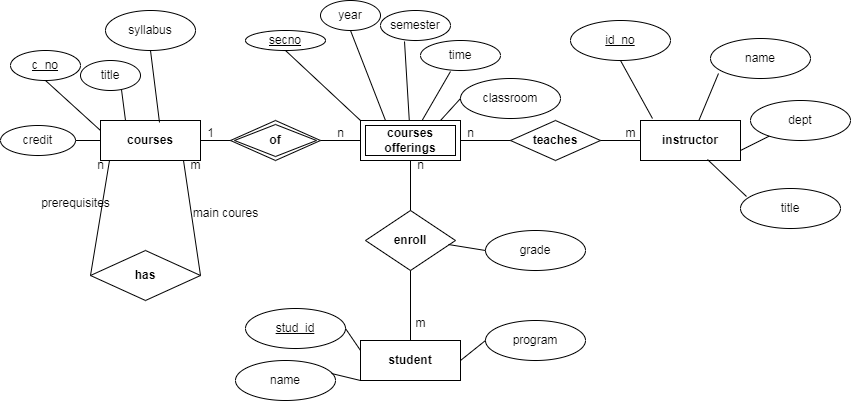

The diagram above was exported from draw.io. Its source (the exported page's mxGraphModel, read from the mxfile embedded in the PNG):
<mxGraphModel dx="1707" dy="427" grid="1" gridSize="10" guides="1" tooltips="1" connect="1" arrows="1" fold="1" page="1" pageScale="1" pageWidth="827" pageHeight="1169" math="0" shadow="0">
  <root>
    <mxCell id="0" />
    <mxCell id="1" parent="0" />
    <mxCell id="SCGxIzgnheODLoaBODw1-1" value="&lt;b&gt;courses offerings&lt;/b&gt;" style="shape=ext;margin=3;double=1;whiteSpace=wrap;html=1;align=center;" vertex="1" parent="1">
      <mxGeometry x="330" y="160" width="100" height="40" as="geometry" />
    </mxCell>
    <mxCell id="SCGxIzgnheODLoaBODw1-2" value="&lt;b&gt;courses&lt;/b&gt;" style="whiteSpace=wrap;html=1;align=center;" vertex="1" parent="1">
      <mxGeometry x="70" y="160" width="100" height="40" as="geometry" />
    </mxCell>
    <mxCell id="SCGxIzgnheODLoaBODw1-3" value="&lt;b&gt;instructor&lt;/b&gt;" style="whiteSpace=wrap;html=1;align=center;" vertex="1" parent="1">
      <mxGeometry x="610" y="160" width="100" height="40" as="geometry" />
    </mxCell>
    <mxCell id="SCGxIzgnheODLoaBODw1-4" value="&lt;b&gt;of&lt;/b&gt;" style="shape=rhombus;double=1;perimeter=rhombusPerimeter;whiteSpace=wrap;html=1;align=center;" vertex="1" parent="1">
      <mxGeometry x="200" y="160" width="90" height="40" as="geometry" />
    </mxCell>
    <mxCell id="SCGxIzgnheODLoaBODw1-5" value="&lt;b&gt;teaches&lt;/b&gt;" style="shape=rhombus;perimeter=rhombusPerimeter;whiteSpace=wrap;html=1;align=center;" vertex="1" parent="1">
      <mxGeometry x="480" y="160" width="90" height="40" as="geometry" />
    </mxCell>
    <mxCell id="SCGxIzgnheODLoaBODw1-6" value="" style="endArrow=none;html=1;rounded=0;exitX=1;exitY=0.5;exitDx=0;exitDy=0;entryX=0;entryY=0.5;entryDx=0;entryDy=0;" edge="1" parent="1" source="SCGxIzgnheODLoaBODw1-2" target="SCGxIzgnheODLoaBODw1-4">
      <mxGeometry relative="1" as="geometry">
        <mxPoint x="330" y="230" as="sourcePoint" />
        <mxPoint x="490" y="230" as="targetPoint" />
      </mxGeometry>
    </mxCell>
    <mxCell id="SCGxIzgnheODLoaBODw1-7" value="" style="endArrow=none;html=1;rounded=0;exitX=1;exitY=0.5;exitDx=0;exitDy=0;entryX=0;entryY=0.5;entryDx=0;entryDy=0;" edge="1" parent="1" source="SCGxIzgnheODLoaBODw1-4" target="SCGxIzgnheODLoaBODw1-1">
      <mxGeometry relative="1" as="geometry">
        <mxPoint x="330" y="230" as="sourcePoint" />
        <mxPoint x="490" y="230" as="targetPoint" />
      </mxGeometry>
    </mxCell>
    <mxCell id="SCGxIzgnheODLoaBODw1-8" value="" style="endArrow=none;html=1;rounded=0;exitX=1;exitY=0.5;exitDx=0;exitDy=0;" edge="1" parent="1" source="SCGxIzgnheODLoaBODw1-1" target="SCGxIzgnheODLoaBODw1-5">
      <mxGeometry relative="1" as="geometry">
        <mxPoint x="330" y="230" as="sourcePoint" />
        <mxPoint x="490" y="230" as="targetPoint" />
      </mxGeometry>
    </mxCell>
    <mxCell id="SCGxIzgnheODLoaBODw1-9" value="" style="endArrow=none;html=1;rounded=0;exitX=1;exitY=0.5;exitDx=0;exitDy=0;entryX=0;entryY=0.5;entryDx=0;entryDy=0;" edge="1" parent="1" source="SCGxIzgnheODLoaBODw1-5" target="SCGxIzgnheODLoaBODw1-3">
      <mxGeometry relative="1" as="geometry">
        <mxPoint x="330" y="230" as="sourcePoint" />
        <mxPoint x="490" y="230" as="targetPoint" />
      </mxGeometry>
    </mxCell>
    <mxCell id="SCGxIzgnheODLoaBODw1-10" value="&lt;b&gt;has&lt;/b&gt;" style="shape=rhombus;perimeter=rhombusPerimeter;whiteSpace=wrap;html=1;align=center;" vertex="1" parent="1">
      <mxGeometry x="60" y="290" width="110" height="50" as="geometry" />
    </mxCell>
    <mxCell id="SCGxIzgnheODLoaBODw1-11" value="" style="endArrow=none;html=1;rounded=0;exitX=0;exitY=0.5;exitDx=0;exitDy=0;entryX=0.09;entryY=1;entryDx=0;entryDy=0;entryPerimeter=0;" edge="1" parent="1" source="SCGxIzgnheODLoaBODw1-10" target="SCGxIzgnheODLoaBODw1-2">
      <mxGeometry relative="1" as="geometry">
        <mxPoint x="330" y="230" as="sourcePoint" />
        <mxPoint x="490" y="230" as="targetPoint" />
      </mxGeometry>
    </mxCell>
    <mxCell id="SCGxIzgnheODLoaBODw1-12" value="" style="endArrow=none;html=1;rounded=0;exitX=1;exitY=0.5;exitDx=0;exitDy=0;entryX=0.83;entryY=1;entryDx=0;entryDy=0;entryPerimeter=0;" edge="1" parent="1" source="SCGxIzgnheODLoaBODw1-10" target="SCGxIzgnheODLoaBODw1-2">
      <mxGeometry relative="1" as="geometry">
        <mxPoint x="330" y="230" as="sourcePoint" />
        <mxPoint x="490" y="230" as="targetPoint" />
      </mxGeometry>
    </mxCell>
    <mxCell id="SCGxIzgnheODLoaBODw1-13" value="&lt;b&gt;enroll&lt;/b&gt;" style="shape=rhombus;perimeter=rhombusPerimeter;whiteSpace=wrap;html=1;align=center;" vertex="1" parent="1">
      <mxGeometry x="335" y="250" width="90" height="60" as="geometry" />
    </mxCell>
    <mxCell id="SCGxIzgnheODLoaBODw1-14" value="&lt;b&gt;student&lt;/b&gt;" style="whiteSpace=wrap;html=1;align=center;" vertex="1" parent="1">
      <mxGeometry x="330" y="380" width="100" height="40" as="geometry" />
    </mxCell>
    <mxCell id="SCGxIzgnheODLoaBODw1-15" value="" style="endArrow=none;html=1;rounded=0;exitX=0.5;exitY=1;exitDx=0;exitDy=0;entryX=0.5;entryY=0;entryDx=0;entryDy=0;" edge="1" parent="1" source="SCGxIzgnheODLoaBODw1-1" target="SCGxIzgnheODLoaBODw1-13">
      <mxGeometry relative="1" as="geometry">
        <mxPoint x="330" y="230" as="sourcePoint" />
        <mxPoint x="490" y="230" as="targetPoint" />
      </mxGeometry>
    </mxCell>
    <mxCell id="SCGxIzgnheODLoaBODw1-16" value="" style="endArrow=none;html=1;rounded=0;exitX=0.5;exitY=0;exitDx=0;exitDy=0;entryX=0.5;entryY=1;entryDx=0;entryDy=0;" edge="1" parent="1" source="SCGxIzgnheODLoaBODw1-14" target="SCGxIzgnheODLoaBODw1-13">
      <mxGeometry relative="1" as="geometry">
        <mxPoint x="330" y="230" as="sourcePoint" />
        <mxPoint x="490" y="230" as="targetPoint" />
      </mxGeometry>
    </mxCell>
    <mxCell id="SCGxIzgnheODLoaBODw1-17" value="main coures" style="text;html=1;align=center;verticalAlign=middle;resizable=0;points=[];autosize=1;strokeColor=none;fillColor=none;" vertex="1" parent="1">
      <mxGeometry x="150" y="238" width="90" height="30" as="geometry" />
    </mxCell>
    <mxCell id="SCGxIzgnheODLoaBODw1-18" value="prerequisites" style="text;html=1;align=center;verticalAlign=middle;resizable=0;points=[];autosize=1;strokeColor=none;fillColor=none;" vertex="1" parent="1">
      <mxGeometry y="228" width="90" height="30" as="geometry" />
    </mxCell>
    <mxCell id="SCGxIzgnheODLoaBODw1-19" value="n" style="text;html=1;align=center;verticalAlign=middle;resizable=0;points=[];autosize=1;strokeColor=none;fillColor=none;" vertex="1" parent="1">
      <mxGeometry x="55" y="190" width="30" height="30" as="geometry" />
    </mxCell>
    <mxCell id="SCGxIzgnheODLoaBODw1-20" value="m" style="text;html=1;align=center;verticalAlign=middle;resizable=0;points=[];autosize=1;strokeColor=none;fillColor=none;" vertex="1" parent="1">
      <mxGeometry x="150" y="190" width="30" height="30" as="geometry" />
    </mxCell>
    <mxCell id="SCGxIzgnheODLoaBODw1-21" value="1" style="text;html=1;align=center;verticalAlign=middle;resizable=0;points=[];autosize=1;strokeColor=none;fillColor=none;" vertex="1" parent="1">
      <mxGeometry x="165" y="158" width="30" height="30" as="geometry" />
    </mxCell>
    <mxCell id="SCGxIzgnheODLoaBODw1-31" value="n" style="text;html=1;align=center;verticalAlign=middle;resizable=0;points=[];autosize=1;strokeColor=none;fillColor=none;" vertex="1" parent="1">
      <mxGeometry x="295" y="158" width="30" height="30" as="geometry" />
    </mxCell>
    <mxCell id="SCGxIzgnheODLoaBODw1-32" value="n" style="text;html=1;align=center;verticalAlign=middle;resizable=0;points=[];autosize=1;strokeColor=none;fillColor=none;" vertex="1" parent="1">
      <mxGeometry x="425" y="158" width="30" height="30" as="geometry" />
    </mxCell>
    <mxCell id="SCGxIzgnheODLoaBODw1-33" value="m" style="text;html=1;align=center;verticalAlign=middle;resizable=0;points=[];autosize=1;strokeColor=none;fillColor=none;" vertex="1" parent="1">
      <mxGeometry x="585" y="158" width="30" height="30" as="geometry" />
    </mxCell>
    <mxCell id="SCGxIzgnheODLoaBODw1-34" value="m" style="text;html=1;align=center;verticalAlign=middle;resizable=0;points=[];autosize=1;strokeColor=none;fillColor=none;" vertex="1" parent="1">
      <mxGeometry x="375" y="348" width="30" height="30" as="geometry" />
    </mxCell>
    <mxCell id="SCGxIzgnheODLoaBODw1-35" value="n" style="text;html=1;align=center;verticalAlign=middle;resizable=0;points=[];autosize=1;strokeColor=none;fillColor=none;" vertex="1" parent="1">
      <mxGeometry x="375" y="190" width="30" height="30" as="geometry" />
    </mxCell>
    <mxCell id="SCGxIzgnheODLoaBODw1-36" value="c_no" style="ellipse;whiteSpace=wrap;html=1;align=center;fontStyle=4;" vertex="1" parent="1">
      <mxGeometry x="-20" y="90" width="70" height="30" as="geometry" />
    </mxCell>
    <mxCell id="SCGxIzgnheODLoaBODw1-39" value="" style="endArrow=none;html=1;rounded=0;exitX=0.5;exitY=1;exitDx=0;exitDy=0;entryX=0;entryY=0.25;entryDx=0;entryDy=0;" edge="1" parent="1" source="SCGxIzgnheODLoaBODw1-36" target="SCGxIzgnheODLoaBODw1-2">
      <mxGeometry relative="1" as="geometry">
        <mxPoint x="20" y="130" as="sourcePoint" />
        <mxPoint x="180" y="130" as="targetPoint" />
      </mxGeometry>
    </mxCell>
    <mxCell id="SCGxIzgnheODLoaBODw1-40" value="title" style="ellipse;whiteSpace=wrap;html=1;align=center;" vertex="1" parent="1">
      <mxGeometry x="50" y="100" width="60" height="30" as="geometry" />
    </mxCell>
    <mxCell id="SCGxIzgnheODLoaBODw1-41" value="" style="endArrow=none;html=1;rounded=0;exitX=0.683;exitY=0.967;exitDx=0;exitDy=0;exitPerimeter=0;entryX=0.25;entryY=0;entryDx=0;entryDy=0;" edge="1" parent="1" source="SCGxIzgnheODLoaBODw1-40" target="SCGxIzgnheODLoaBODw1-2">
      <mxGeometry relative="1" as="geometry">
        <mxPoint x="140" y="140" as="sourcePoint" />
        <mxPoint x="300" y="140" as="targetPoint" />
      </mxGeometry>
    </mxCell>
    <mxCell id="SCGxIzgnheODLoaBODw1-42" value="credit" style="ellipse;whiteSpace=wrap;html=1;align=center;" vertex="1" parent="1">
      <mxGeometry x="-30" y="165" width="75" height="30" as="geometry" />
    </mxCell>
    <mxCell id="SCGxIzgnheODLoaBODw1-43" value="" style="endArrow=none;html=1;rounded=0;exitX=1;exitY=0.5;exitDx=0;exitDy=0;entryX=0;entryY=0.5;entryDx=0;entryDy=0;" edge="1" parent="1" source="SCGxIzgnheODLoaBODw1-42" target="SCGxIzgnheODLoaBODw1-2">
      <mxGeometry relative="1" as="geometry">
        <mxPoint x="330" y="230" as="sourcePoint" />
        <mxPoint x="490" y="230" as="targetPoint" />
      </mxGeometry>
    </mxCell>
    <mxCell id="SCGxIzgnheODLoaBODw1-44" value="syllabus" style="ellipse;whiteSpace=wrap;html=1;align=center;" vertex="1" parent="1">
      <mxGeometry x="75" y="50" width="90" height="40" as="geometry" />
    </mxCell>
    <mxCell id="SCGxIzgnheODLoaBODw1-45" value="" style="endArrow=none;html=1;rounded=0;exitX=0.5;exitY=1;exitDx=0;exitDy=0;entryX=0.59;entryY=0.05;entryDx=0;entryDy=0;entryPerimeter=0;" edge="1" parent="1" source="SCGxIzgnheODLoaBODw1-44" target="SCGxIzgnheODLoaBODw1-2">
      <mxGeometry relative="1" as="geometry">
        <mxPoint x="165" y="114.5" as="sourcePoint" />
        <mxPoint x="325" y="114.5" as="targetPoint" />
      </mxGeometry>
    </mxCell>
    <mxCell id="SCGxIzgnheODLoaBODw1-46" value="secno" style="ellipse;whiteSpace=wrap;html=1;align=center;fontStyle=4;" vertex="1" parent="1">
      <mxGeometry x="215" y="70" width="80" height="20" as="geometry" />
    </mxCell>
    <mxCell id="SCGxIzgnheODLoaBODw1-47" value="" style="endArrow=none;html=1;rounded=0;exitX=0.5;exitY=1;exitDx=0;exitDy=0;entryX=0;entryY=0;entryDx=0;entryDy=0;" edge="1" parent="1" source="SCGxIzgnheODLoaBODw1-46" target="SCGxIzgnheODLoaBODw1-1">
      <mxGeometry relative="1" as="geometry">
        <mxPoint x="330" y="230" as="sourcePoint" />
        <mxPoint x="490" y="230" as="targetPoint" />
      </mxGeometry>
    </mxCell>
    <mxCell id="SCGxIzgnheODLoaBODw1-48" value="year" style="ellipse;whiteSpace=wrap;html=1;align=center;" vertex="1" parent="1">
      <mxGeometry x="290" y="40" width="60" height="30" as="geometry" />
    </mxCell>
    <mxCell id="SCGxIzgnheODLoaBODw1-49" value="" style="endArrow=none;html=1;rounded=0;exitX=0.5;exitY=1;exitDx=0;exitDy=0;entryX=0.25;entryY=0;entryDx=0;entryDy=0;" edge="1" parent="1" source="SCGxIzgnheODLoaBODw1-48" target="SCGxIzgnheODLoaBODw1-1">
      <mxGeometry relative="1" as="geometry">
        <mxPoint x="330" y="230" as="sourcePoint" />
        <mxPoint x="490" y="230" as="targetPoint" />
      </mxGeometry>
    </mxCell>
    <mxCell id="SCGxIzgnheODLoaBODw1-50" value="semester" style="ellipse;whiteSpace=wrap;html=1;align=center;" vertex="1" parent="1">
      <mxGeometry x="350" y="50" width="70" height="30" as="geometry" />
    </mxCell>
    <mxCell id="SCGxIzgnheODLoaBODw1-51" value="" style="endArrow=none;html=1;rounded=0;exitX=0.343;exitY=1.033;exitDx=0;exitDy=0;exitPerimeter=0;" edge="1" parent="1" source="SCGxIzgnheODLoaBODw1-50" target="SCGxIzgnheODLoaBODw1-1">
      <mxGeometry relative="1" as="geometry">
        <mxPoint x="330" y="230" as="sourcePoint" />
        <mxPoint x="490" y="230" as="targetPoint" />
      </mxGeometry>
    </mxCell>
    <mxCell id="SCGxIzgnheODLoaBODw1-52" value="time" style="ellipse;whiteSpace=wrap;html=1;align=center;" vertex="1" parent="1">
      <mxGeometry x="390" y="80" width="80" height="30" as="geometry" />
    </mxCell>
    <mxCell id="SCGxIzgnheODLoaBODw1-53" value="" style="endArrow=none;html=1;rounded=0;exitX=0.375;exitY=1.033;exitDx=0;exitDy=0;exitPerimeter=0;" edge="1" parent="1" source="SCGxIzgnheODLoaBODw1-52" target="SCGxIzgnheODLoaBODw1-1">
      <mxGeometry relative="1" as="geometry">
        <mxPoint x="330" y="230" as="sourcePoint" />
        <mxPoint x="490" y="230" as="targetPoint" />
      </mxGeometry>
    </mxCell>
    <mxCell id="SCGxIzgnheODLoaBODw1-54" value="classroom" style="ellipse;whiteSpace=wrap;html=1;align=center;" vertex="1" parent="1">
      <mxGeometry x="430" y="118" width="100" height="40" as="geometry" />
    </mxCell>
    <mxCell id="SCGxIzgnheODLoaBODw1-55" value="" style="endArrow=none;html=1;rounded=0;entryX=0;entryY=0.5;entryDx=0;entryDy=0;" edge="1" parent="1" target="SCGxIzgnheODLoaBODw1-54">
      <mxGeometry relative="1" as="geometry">
        <mxPoint x="410" y="160" as="sourcePoint" />
        <mxPoint x="490" y="230" as="targetPoint" />
      </mxGeometry>
    </mxCell>
    <mxCell id="SCGxIzgnheODLoaBODw1-57" value="name" style="ellipse;whiteSpace=wrap;html=1;align=center;" vertex="1" parent="1">
      <mxGeometry x="680" y="78" width="100" height="40" as="geometry" />
    </mxCell>
    <mxCell id="SCGxIzgnheODLoaBODw1-58" value="" style="endArrow=none;html=1;rounded=0;exitX=0.08;exitY=0.875;exitDx=0;exitDy=0;exitPerimeter=0;" edge="1" parent="1" source="SCGxIzgnheODLoaBODw1-57" target="SCGxIzgnheODLoaBODw1-3">
      <mxGeometry relative="1" as="geometry">
        <mxPoint x="330" y="230" as="sourcePoint" />
        <mxPoint x="490" y="230" as="targetPoint" />
      </mxGeometry>
    </mxCell>
    <mxCell id="SCGxIzgnheODLoaBODw1-59" value="id_no" style="ellipse;whiteSpace=wrap;html=1;align=center;fontStyle=4;" vertex="1" parent="1">
      <mxGeometry x="540" y="60" width="100" height="40" as="geometry" />
    </mxCell>
    <mxCell id="SCGxIzgnheODLoaBODw1-60" value="dept" style="ellipse;whiteSpace=wrap;html=1;align=center;" vertex="1" parent="1">
      <mxGeometry x="720" y="140" width="100" height="40" as="geometry" />
    </mxCell>
    <mxCell id="SCGxIzgnheODLoaBODw1-61" value="title" style="ellipse;whiteSpace=wrap;html=1;align=center;" vertex="1" parent="1">
      <mxGeometry x="710" y="228" width="100" height="40" as="geometry" />
    </mxCell>
    <mxCell id="SCGxIzgnheODLoaBODw1-62" value="" style="endArrow=none;html=1;rounded=0;exitX=0.5;exitY=1;exitDx=0;exitDy=0;entryX=1.233;entryY=0;entryDx=0;entryDy=0;entryPerimeter=0;" edge="1" parent="1" source="SCGxIzgnheODLoaBODw1-59" target="SCGxIzgnheODLoaBODw1-33">
      <mxGeometry relative="1" as="geometry">
        <mxPoint x="330" y="230" as="sourcePoint" />
        <mxPoint x="490" y="230" as="targetPoint" />
      </mxGeometry>
    </mxCell>
    <mxCell id="SCGxIzgnheODLoaBODw1-63" value="" style="endArrow=none;html=1;rounded=0;entryX=1;entryY=0.75;entryDx=0;entryDy=0;" edge="1" parent="1" source="SCGxIzgnheODLoaBODw1-60" target="SCGxIzgnheODLoaBODw1-3">
      <mxGeometry relative="1" as="geometry">
        <mxPoint x="330" y="230" as="sourcePoint" />
        <mxPoint x="490" y="230" as="targetPoint" />
      </mxGeometry>
    </mxCell>
    <mxCell id="SCGxIzgnheODLoaBODw1-64" value="" style="endArrow=none;html=1;rounded=0;exitX=0.06;exitY=0.2;exitDx=0;exitDy=0;exitPerimeter=0;entryX=0.67;entryY=0.975;entryDx=0;entryDy=0;entryPerimeter=0;" edge="1" parent="1" source="SCGxIzgnheODLoaBODw1-61" target="SCGxIzgnheODLoaBODw1-3">
      <mxGeometry relative="1" as="geometry">
        <mxPoint x="330" y="230" as="sourcePoint" />
        <mxPoint x="490" y="230" as="targetPoint" />
      </mxGeometry>
    </mxCell>
    <mxCell id="SCGxIzgnheODLoaBODw1-65" value="stud_id" style="ellipse;whiteSpace=wrap;html=1;align=center;fontStyle=4;" vertex="1" parent="1">
      <mxGeometry x="215" y="348" width="100" height="40" as="geometry" />
    </mxCell>
    <mxCell id="SCGxIzgnheODLoaBODw1-66" value="" style="endArrow=none;html=1;rounded=0;exitX=1;exitY=0.5;exitDx=0;exitDy=0;entryX=0;entryY=0.25;entryDx=0;entryDy=0;" edge="1" parent="1" source="SCGxIzgnheODLoaBODw1-65" target="SCGxIzgnheODLoaBODw1-14">
      <mxGeometry relative="1" as="geometry">
        <mxPoint x="330" y="230" as="sourcePoint" />
        <mxPoint x="490" y="230" as="targetPoint" />
      </mxGeometry>
    </mxCell>
    <mxCell id="SCGxIzgnheODLoaBODw1-67" value="program" style="ellipse;whiteSpace=wrap;html=1;align=center;" vertex="1" parent="1">
      <mxGeometry x="455" y="360" width="100" height="40" as="geometry" />
    </mxCell>
    <mxCell id="SCGxIzgnheODLoaBODw1-68" value="name" style="ellipse;whiteSpace=wrap;html=1;align=center;" vertex="1" parent="1">
      <mxGeometry x="205" y="400" width="100" height="40" as="geometry" />
    </mxCell>
    <mxCell id="SCGxIzgnheODLoaBODw1-69" value="" style="endArrow=none;html=1;rounded=0;exitX=0.96;exitY=0.325;exitDx=0;exitDy=0;exitPerimeter=0;entryX=0;entryY=1;entryDx=0;entryDy=0;" edge="1" parent="1" source="SCGxIzgnheODLoaBODw1-68" target="SCGxIzgnheODLoaBODw1-14">
      <mxGeometry relative="1" as="geometry">
        <mxPoint x="330" y="230" as="sourcePoint" />
        <mxPoint x="490" y="230" as="targetPoint" />
      </mxGeometry>
    </mxCell>
    <mxCell id="SCGxIzgnheODLoaBODw1-70" value="" style="endArrow=none;html=1;rounded=0;exitX=1;exitY=0.5;exitDx=0;exitDy=0;entryX=0;entryY=0.5;entryDx=0;entryDy=0;" edge="1" parent="1" source="SCGxIzgnheODLoaBODw1-14" target="SCGxIzgnheODLoaBODw1-67">
      <mxGeometry relative="1" as="geometry">
        <mxPoint x="330" y="230" as="sourcePoint" />
        <mxPoint x="490" y="230" as="targetPoint" />
      </mxGeometry>
    </mxCell>
    <mxCell id="SCGxIzgnheODLoaBODw1-71" value="grade" style="ellipse;whiteSpace=wrap;html=1;align=center;" vertex="1" parent="1">
      <mxGeometry x="455" y="270" width="100" height="40" as="geometry" />
    </mxCell>
    <mxCell id="SCGxIzgnheODLoaBODw1-72" value="" style="endArrow=none;html=1;rounded=0;exitX=0.922;exitY=0.567;exitDx=0;exitDy=0;exitPerimeter=0;entryX=0;entryY=0.5;entryDx=0;entryDy=0;" edge="1" parent="1" source="SCGxIzgnheODLoaBODw1-13" target="SCGxIzgnheODLoaBODw1-71">
      <mxGeometry relative="1" as="geometry">
        <mxPoint x="330" y="230" as="sourcePoint" />
        <mxPoint x="490" y="230" as="targetPoint" />
      </mxGeometry>
    </mxCell>
  </root>
</mxGraphModel>